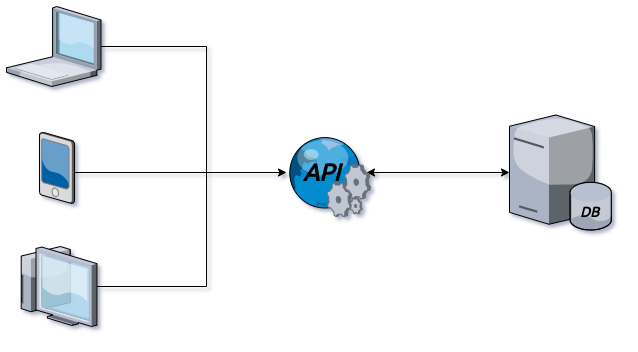

The diagram above was exported from draw.io. Its source (the exported page's mxGraphModel, read from the mxfile embedded in the PNG):
<mxGraphModel dx="813" dy="466" grid="1" gridSize="10" guides="1" tooltips="1" connect="1" arrows="1" fold="1" page="1" pageScale="1" pageWidth="850" pageHeight="1100" math="0" shadow="0">
  <root>
    <mxCell id="0" />
    <mxCell id="1" parent="0" />
    <mxCell id="EmlgLxCrUOFISCYbwtZo-16" style="edgeStyle=orthogonalEdgeStyle;rounded=0;orthogonalLoop=1;jettySize=auto;html=1;startArrow=classic;startFill=1;" edge="1" parent="1" source="EmlgLxCrUOFISCYbwtZo-5">
      <mxGeometry relative="1" as="geometry">
        <mxPoint x="480" y="536" as="targetPoint" />
      </mxGeometry>
    </mxCell>
    <mxCell id="EmlgLxCrUOFISCYbwtZo-5" value="" style="verticalLabelPosition=bottom;aspect=fixed;html=1;verticalAlign=top;strokeColor=none;align=center;outlineConnect=0;shape=mxgraph.citrix.database_server;" vertex="1" parent="1">
      <mxGeometry x="623" y="478.5" width="102.22" height="115" as="geometry" />
    </mxCell>
    <mxCell id="EmlgLxCrUOFISCYbwtZo-11" style="edgeStyle=orthogonalEdgeStyle;rounded=0;orthogonalLoop=1;jettySize=auto;html=1;startArrow=none;startFill=0;endArrow=none;endFill=0;" edge="1" parent="1" source="EmlgLxCrUOFISCYbwtZo-6">
      <mxGeometry relative="1" as="geometry">
        <mxPoint x="379.6700000000001" y="536" as="targetPoint" />
        <Array as="points">
          <mxPoint x="320" y="410" />
          <mxPoint x="320" y="536" />
        </Array>
      </mxGeometry>
    </mxCell>
    <mxCell id="EmlgLxCrUOFISCYbwtZo-6" value="" style="verticalLabelPosition=bottom;aspect=fixed;html=1;verticalAlign=top;strokeColor=none;align=center;outlineConnect=0;shape=mxgraph.citrix.laptop_1;" vertex="1" parent="1">
      <mxGeometry x="120" y="370" width="94.55" height="80" as="geometry" />
    </mxCell>
    <mxCell id="EmlgLxCrUOFISCYbwtZo-15" style="edgeStyle=orthogonalEdgeStyle;rounded=0;orthogonalLoop=1;jettySize=auto;html=1;endArrow=none;endFill=0;" edge="1" parent="1">
      <mxGeometry relative="1" as="geometry">
        <mxPoint x="187.96000000000004" y="536" as="sourcePoint" />
        <mxPoint x="370" y="536" as="targetPoint" />
        <Array as="points">
          <mxPoint x="390" y="536" />
        </Array>
      </mxGeometry>
    </mxCell>
    <mxCell id="EmlgLxCrUOFISCYbwtZo-7" value="" style="verticalLabelPosition=bottom;aspect=fixed;html=1;verticalAlign=top;strokeColor=none;align=center;outlineConnect=0;shape=mxgraph.citrix.pda;" vertex="1" parent="1">
      <mxGeometry x="153.04" y="496" width="34.92" height="71" as="geometry" />
    </mxCell>
    <mxCell id="EmlgLxCrUOFISCYbwtZo-12" style="edgeStyle=orthogonalEdgeStyle;rounded=0;orthogonalLoop=1;jettySize=auto;html=1;" edge="1" parent="1" source="EmlgLxCrUOFISCYbwtZo-9" target="EmlgLxCrUOFISCYbwtZo-17">
      <mxGeometry relative="1" as="geometry">
        <mxPoint x="400" y="536" as="targetPoint" />
        <Array as="points">
          <mxPoint x="320" y="650" />
          <mxPoint x="320" y="536" />
        </Array>
      </mxGeometry>
    </mxCell>
    <mxCell id="EmlgLxCrUOFISCYbwtZo-9" value="" style="verticalLabelPosition=bottom;aspect=fixed;html=1;verticalAlign=top;strokeColor=none;align=center;outlineConnect=0;shape=mxgraph.citrix.thin_client;" vertex="1" parent="1">
      <mxGeometry x="130.5" y="610" width="80" height="80" as="geometry" />
    </mxCell>
    <mxCell id="EmlgLxCrUOFISCYbwtZo-18" value="" style="group" vertex="1" connectable="0" parent="1">
      <mxGeometry x="400" y="500" width="84" height="80" as="geometry" />
    </mxCell>
    <mxCell id="EmlgLxCrUOFISCYbwtZo-17" value="" style="verticalLabelPosition=bottom;aspect=fixed;html=1;verticalAlign=top;strokeColor=none;align=center;outlineConnect=0;shape=mxgraph.citrix.web_service;" vertex="1" parent="EmlgLxCrUOFISCYbwtZo-18">
      <mxGeometry width="84" height="80" as="geometry" />
    </mxCell>
    <mxCell id="EmlgLxCrUOFISCYbwtZo-10" value="&lt;font style=&quot;font-size: 24px&quot; face=&quot;Ubuntu&quot; data-font-src=&quot;https://fonts.googleapis.com/css?family=Ubuntu&quot;&gt;&lt;b&gt;&lt;i&gt;API&lt;/i&gt;&lt;/b&gt;&lt;/font&gt;" style="text;html=1;align=center;verticalAlign=middle;resizable=0;points=[];autosize=1;" vertex="1" parent="EmlgLxCrUOFISCYbwtZo-18">
      <mxGeometry x="10.000000000000057" y="26" width="50" height="20" as="geometry" />
    </mxCell>
    <mxCell id="EmlgLxCrUOFISCYbwtZo-19" value="&lt;font style=&quot;font-size: 14px&quot; face=&quot;Ubuntu&quot; data-font-src=&quot;https://fonts.googleapis.com/css?family=Ubuntu&quot;&gt;&lt;i&gt;&lt;b&gt;DB&lt;/b&gt;&lt;/i&gt;&lt;/font&gt;" style="text;html=1;align=center;verticalAlign=middle;resizable=0;points=[];autosize=1;rotation=0;" vertex="1" parent="1">
      <mxGeometry x="688" y="565" width="30" height="20" as="geometry" />
    </mxCell>
  </root>
</mxGraphModel>